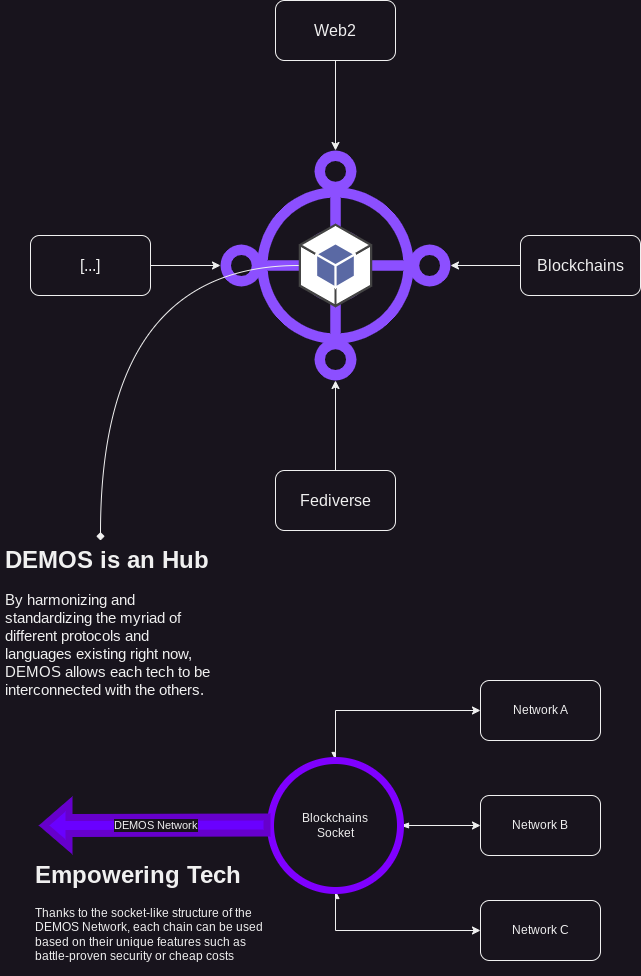

The diagram above was exported from draw.io. Its source (the exported page's mxGraphModel, read from the mxfile embedded in the PNG):
<mxGraphModel dx="1114" dy="800" grid="1" gridSize="10" guides="1" tooltips="1" connect="1" arrows="1" fold="1" page="1" pageScale="1" pageWidth="827" pageHeight="1169" math="0" shadow="0">
  <root>
    <mxCell id="0" />
    <mxCell id="1" parent="0" />
    <mxCell id="o3GYG7XUmbdAPJsZieNb-2" value="" style="sketch=0;outlineConnect=0;fontColor=#232F3E;gradientColor=none;fillColor=#8C4FFF;strokeColor=none;dashed=0;verticalLabelPosition=bottom;verticalAlign=top;align=center;html=1;fontSize=12;fontStyle=0;aspect=fixed;pointerEvents=1;shape=mxgraph.aws4.cloud_wan_virtual_pop;" vertex="1" parent="1">
      <mxGeometry x="260" y="330" width="230" height="230" as="geometry" />
    </mxCell>
    <mxCell id="o3GYG7XUmbdAPJsZieNb-17" style="edgeStyle=orthogonalEdgeStyle;orthogonalLoop=1;jettySize=auto;html=1;curved=1;endArrow=diamond;endFill=1;" edge="1" parent="1" source="o3GYG7XUmbdAPJsZieNb-3" target="o3GYG7XUmbdAPJsZieNb-14">
      <mxGeometry relative="1" as="geometry">
        <Array as="points">
          <mxPoint x="140" y="445" />
        </Array>
      </mxGeometry>
    </mxCell>
    <mxCell id="o3GYG7XUmbdAPJsZieNb-3" value="" style="outlineConnect=0;dashed=0;verticalLabelPosition=bottom;verticalAlign=top;align=center;html=1;shape=mxgraph.aws3.android;fillColor=#5A69A4;gradientColor=none;" vertex="1" parent="1">
      <mxGeometry x="338.25" y="403" width="73.5" height="84" as="geometry" />
    </mxCell>
    <mxCell id="o3GYG7XUmbdAPJsZieNb-5" style="edgeStyle=orthogonalEdgeStyle;rounded=0;orthogonalLoop=1;jettySize=auto;html=1;" edge="1" parent="1" source="o3GYG7XUmbdAPJsZieNb-4" target="o3GYG7XUmbdAPJsZieNb-2">
      <mxGeometry relative="1" as="geometry" />
    </mxCell>
    <mxCell id="o3GYG7XUmbdAPJsZieNb-4" value="&lt;font style=&quot;font-size: 16px;&quot;&gt;Web2&lt;/font&gt;" style="rounded=1;whiteSpace=wrap;html=1;" vertex="1" parent="1">
      <mxGeometry x="315" y="180" width="120" height="60" as="geometry" />
    </mxCell>
    <mxCell id="o3GYG7XUmbdAPJsZieNb-7" style="edgeStyle=orthogonalEdgeStyle;rounded=0;orthogonalLoop=1;jettySize=auto;html=1;" edge="1" parent="1" source="o3GYG7XUmbdAPJsZieNb-6" target="o3GYG7XUmbdAPJsZieNb-2">
      <mxGeometry relative="1" as="geometry" />
    </mxCell>
    <mxCell id="o3GYG7XUmbdAPJsZieNb-6" value="&lt;font style=&quot;font-size: 16px;&quot;&gt;Blockchains&lt;br&gt;&lt;/font&gt;" style="rounded=1;whiteSpace=wrap;html=1;" vertex="1" parent="1">
      <mxGeometry x="560" y="415" width="120" height="60" as="geometry" />
    </mxCell>
    <mxCell id="o3GYG7XUmbdAPJsZieNb-9" style="edgeStyle=orthogonalEdgeStyle;rounded=0;orthogonalLoop=1;jettySize=auto;html=1;" edge="1" parent="1" source="o3GYG7XUmbdAPJsZieNb-8" target="o3GYG7XUmbdAPJsZieNb-2">
      <mxGeometry relative="1" as="geometry" />
    </mxCell>
    <mxCell id="o3GYG7XUmbdAPJsZieNb-8" value="&lt;font style=&quot;font-size: 16px;&quot;&gt;Fediverse&lt;/font&gt;" style="rounded=1;whiteSpace=wrap;html=1;" vertex="1" parent="1">
      <mxGeometry x="315" y="650" width="120" height="60" as="geometry" />
    </mxCell>
    <mxCell id="o3GYG7XUmbdAPJsZieNb-11" style="edgeStyle=orthogonalEdgeStyle;rounded=0;orthogonalLoop=1;jettySize=auto;html=1;" edge="1" parent="1" source="o3GYG7XUmbdAPJsZieNb-10" target="o3GYG7XUmbdAPJsZieNb-2">
      <mxGeometry relative="1" as="geometry" />
    </mxCell>
    <mxCell id="o3GYG7XUmbdAPJsZieNb-10" value="&lt;font style=&quot;font-size: 16px;&quot;&gt;[...]&lt;/font&gt;" style="rounded=1;whiteSpace=wrap;html=1;" vertex="1" parent="1">
      <mxGeometry x="70" y="415" width="120" height="60" as="geometry" />
    </mxCell>
    <mxCell id="o3GYG7XUmbdAPJsZieNb-14" value="&lt;h1&gt;DEMOS is an Hub&lt;/h1&gt;&lt;p&gt;&lt;font style=&quot;font-size: 15px;&quot;&gt;By harmonizing and standardizing the myriad of different protocols and languages existing right now, DEMOS allows each tech to be interconnected with the others.&lt;/font&gt;&lt;/p&gt;" style="text;html=1;strokeColor=none;fillColor=none;spacing=5;spacingTop=-20;whiteSpace=wrap;overflow=hidden;rounded=0;" vertex="1" parent="1">
      <mxGeometry x="40" y="720" width="220" height="180" as="geometry" />
    </mxCell>
    <mxCell id="o3GYG7XUmbdAPJsZieNb-24" style="edgeStyle=orthogonalEdgeStyle;rounded=0;orthogonalLoop=1;jettySize=auto;html=1;entryX=0;entryY=0.5;entryDx=0;entryDy=0;startArrow=async;startFill=1;" edge="1" parent="1" source="o3GYG7XUmbdAPJsZieNb-16" target="o3GYG7XUmbdAPJsZieNb-21">
      <mxGeometry relative="1" as="geometry">
        <Array as="points">
          <mxPoint x="375" y="890" />
        </Array>
      </mxGeometry>
    </mxCell>
    <mxCell id="o3GYG7XUmbdAPJsZieNb-29" style="edgeStyle=orthogonalEdgeStyle;rounded=0;orthogonalLoop=1;jettySize=auto;html=1;entryX=0;entryY=0.5;entryDx=0;entryDy=0;startArrow=async;startFill=1;" edge="1" parent="1" source="o3GYG7XUmbdAPJsZieNb-16" target="o3GYG7XUmbdAPJsZieNb-22">
      <mxGeometry relative="1" as="geometry">
        <Array as="points">
          <mxPoint x="375" y="1110" />
        </Array>
      </mxGeometry>
    </mxCell>
    <mxCell id="o3GYG7XUmbdAPJsZieNb-30" style="edgeStyle=orthogonalEdgeStyle;rounded=0;orthogonalLoop=1;jettySize=auto;html=1;entryX=0;entryY=0.5;entryDx=0;entryDy=0;startArrow=blockThin;startFill=1;" edge="1" parent="1" source="o3GYG7XUmbdAPJsZieNb-16" target="o3GYG7XUmbdAPJsZieNb-23">
      <mxGeometry relative="1" as="geometry" />
    </mxCell>
    <mxCell id="o3GYG7XUmbdAPJsZieNb-16" value="Blockchains&lt;br&gt;Socket" style="ellipse;whiteSpace=wrap;html=1;aspect=fixed;strokeColor=#7F00FF;strokeWidth=7;" vertex="1" parent="1">
      <mxGeometry x="310" y="940" width="130" height="130" as="geometry" />
    </mxCell>
    <mxCell id="o3GYG7XUmbdAPJsZieNb-19" value="DEMOS Network" style="shape=flexArrow;endArrow=classic;html=1;rounded=0;fillColor=#6a00ff;strokeColor=#6600CC;strokeWidth=7;" edge="1" parent="1">
      <mxGeometry width="50" height="50" relative="1" as="geometry">
        <mxPoint x="310" y="1004.5" as="sourcePoint" />
        <mxPoint x="80" y="1005" as="targetPoint" />
      </mxGeometry>
    </mxCell>
    <mxCell id="o3GYG7XUmbdAPJsZieNb-21" value="Network A" style="rounded=1;whiteSpace=wrap;html=1;" vertex="1" parent="1">
      <mxGeometry x="520" y="860" width="120" height="60" as="geometry" />
    </mxCell>
    <mxCell id="o3GYG7XUmbdAPJsZieNb-22" value="Network C" style="rounded=1;whiteSpace=wrap;html=1;" vertex="1" parent="1">
      <mxGeometry x="520" y="1080" width="120" height="60" as="geometry" />
    </mxCell>
    <mxCell id="o3GYG7XUmbdAPJsZieNb-23" value="Network B" style="rounded=1;whiteSpace=wrap;html=1;" vertex="1" parent="1">
      <mxGeometry x="520" y="975" width="120" height="60" as="geometry" />
    </mxCell>
    <mxCell id="o3GYG7XUmbdAPJsZieNb-35" value="&lt;h1&gt;Empowering Tech&lt;/h1&gt;&lt;p&gt;Thanks to the socket-like structure of the DEMOS Network, each chain can be used based on their unique features such as battle-proven security or cheap costs&lt;/p&gt;" style="text;html=1;strokeColor=none;fillColor=none;spacing=5;spacingTop=-20;whiteSpace=wrap;overflow=hidden;rounded=0;" vertex="1" parent="1">
      <mxGeometry x="70" y="1035" width="240" height="120" as="geometry" />
    </mxCell>
  </root>
</mxGraphModel>